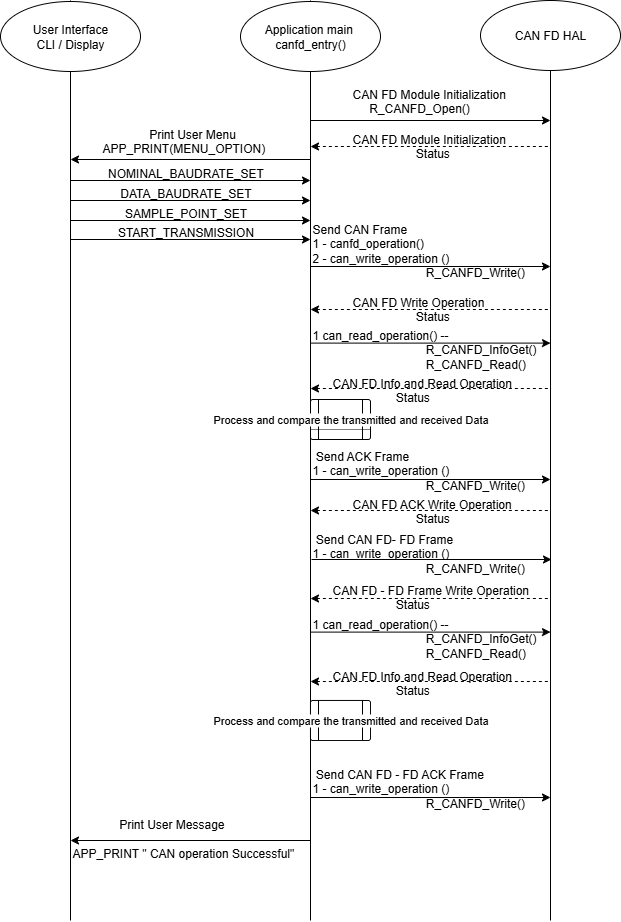

The diagram above was exported from draw.io. Its source (the exported page's mxGraphModel, read from the mxfile embedded in the PNG):
<mxGraphModel dx="1141" dy="666" grid="1" gridSize="10" guides="1" tooltips="1" connect="1" arrows="1" fold="1" page="1" pageScale="1" pageWidth="850" pageHeight="1100" math="0" shadow="0">
  <root>
    <mxCell id="0" />
    <mxCell id="1" parent="0" />
    <mxCell id="O0fTHFmTWQJ5r9AqwvwB-2" value="" style="endArrow=none;html=1;rounded=0;" edge="1" parent="1">
      <mxGeometry width="50" height="50" relative="1" as="geometry">
        <mxPoint x="160" y="960" as="sourcePoint" />
        <mxPoint x="160" y="40" as="targetPoint" />
      </mxGeometry>
    </mxCell>
    <mxCell id="O0fTHFmTWQJ5r9AqwvwB-3" value="" style="endArrow=none;html=1;rounded=0;" edge="1" parent="1">
      <mxGeometry width="50" height="50" relative="1" as="geometry">
        <mxPoint x="400" y="960" as="sourcePoint" />
        <mxPoint x="400" y="40" as="targetPoint" />
      </mxGeometry>
    </mxCell>
    <mxCell id="O0fTHFmTWQJ5r9AqwvwB-4" value="" style="endArrow=none;html=1;rounded=0;" edge="1" parent="1">
      <mxGeometry width="50" height="50" relative="1" as="geometry">
        <mxPoint x="640" y="960" as="sourcePoint" />
        <mxPoint x="640" y="40" as="targetPoint" />
      </mxGeometry>
    </mxCell>
    <mxCell id="O0fTHFmTWQJ5r9AqwvwB-6" value="Application main&amp;nbsp;&lt;br&gt;canfd_entry()" style="ellipse;whiteSpace=wrap;html=1;" vertex="1" parent="1">
      <mxGeometry x="330" y="41" width="140" height="70" as="geometry" />
    </mxCell>
    <mxCell id="O0fTHFmTWQJ5r9AqwvwB-7" value="CAN FD HAL" style="ellipse;whiteSpace=wrap;html=1;" vertex="1" parent="1">
      <mxGeometry x="570" y="40" width="140" height="70" as="geometry" />
    </mxCell>
    <mxCell id="O0fTHFmTWQJ5r9AqwvwB-8" value="User Interface&lt;br&gt;CLI / Display" style="ellipse;whiteSpace=wrap;html=1;" vertex="1" parent="1">
      <mxGeometry x="90" y="41" width="140" height="70" as="geometry" />
    </mxCell>
    <mxCell id="O0fTHFmTWQJ5r9AqwvwB-10" value="" style="endArrow=classic;html=1;rounded=0;" edge="1" parent="1">
      <mxGeometry width="50" height="50" relative="1" as="geometry">
        <mxPoint x="400" y="160" as="sourcePoint" />
        <mxPoint x="640" y="160" as="targetPoint" />
      </mxGeometry>
    </mxCell>
    <mxCell id="O0fTHFmTWQJ5r9AqwvwB-12" value="" style="endArrow=classic;html=1;rounded=0;" edge="1" parent="1">
      <mxGeometry width="50" height="50" relative="1" as="geometry">
        <mxPoint x="400" y="199" as="sourcePoint" />
        <mxPoint x="160" y="199" as="targetPoint" />
      </mxGeometry>
    </mxCell>
    <mxCell id="O0fTHFmTWQJ5r9AqwvwB-13" value="" style="endArrow=classic;html=1;rounded=0;" edge="1" parent="1">
      <mxGeometry width="50" height="50" relative="1" as="geometry">
        <mxPoint x="160" y="220" as="sourcePoint" />
        <mxPoint x="400" y="220" as="targetPoint" />
      </mxGeometry>
    </mxCell>
    <mxCell id="O0fTHFmTWQJ5r9AqwvwB-15" value="CAN FD Module Initialization&#10;     R_CANFD_Open()" style="text;whiteSpace=wrap;" vertex="1" parent="1">
      <mxGeometry x="440" y="120" width="170" height="20" as="geometry" />
    </mxCell>
    <mxCell id="O0fTHFmTWQJ5r9AqwvwB-18" value="CAN FD Module Initialization&#10;                   Status" style="text;whiteSpace=wrap;" vertex="1" parent="1">
      <mxGeometry x="440" y="165" width="170" height="20" as="geometry" />
    </mxCell>
    <mxCell id="O0fTHFmTWQJ5r9AqwvwB-22" value="              Print User Menu&#10;APP_PRINT(MENU_OPTION)" style="text;whiteSpace=wrap;" vertex="1" parent="1">
      <mxGeometry x="190" y="160" width="200" height="20" as="geometry" />
    </mxCell>
    <mxCell id="O0fTHFmTWQJ5r9AqwvwB-23" value="" style="endArrow=none;html=1;strokeWidth=1;rounded=0;dashed=1;startArrow=classic;startFill=1;" edge="1" parent="1">
      <mxGeometry width="50" height="50" relative="1" as="geometry">
        <mxPoint x="400" y="186" as="sourcePoint" />
        <mxPoint x="640" y="186" as="targetPoint" />
      </mxGeometry>
    </mxCell>
    <mxCell id="O0fTHFmTWQJ5r9AqwvwB-24" value="NOMINAL_BAUDRATE_SET" style="text;html=1;align=center;verticalAlign=middle;resizable=0;points=[];autosize=1;strokeColor=none;fillColor=none;" vertex="1" parent="1">
      <mxGeometry x="185" y="198" width="180" height="30" as="geometry" />
    </mxCell>
    <mxCell id="O0fTHFmTWQJ5r9AqwvwB-25" value="" style="endArrow=classic;html=1;rounded=0;endSize=6;startSize=1;" edge="1" parent="1">
      <mxGeometry width="50" height="50" relative="1" as="geometry">
        <mxPoint x="160" y="240" as="sourcePoint" />
        <mxPoint x="400" y="240" as="targetPoint" />
      </mxGeometry>
    </mxCell>
    <mxCell id="O0fTHFmTWQJ5r9AqwvwB-26" value="DATA_BAUDRATE_SET" style="text;html=1;align=center;verticalAlign=middle;resizable=0;points=[];autosize=1;strokeColor=none;fillColor=none;strokeWidth=0;" vertex="1" parent="1">
      <mxGeometry x="200" y="218" width="150" height="30" as="geometry" />
    </mxCell>
    <mxCell id="O0fTHFmTWQJ5r9AqwvwB-27" value="" style="endArrow=classic;html=1;rounded=0;" edge="1" parent="1">
      <mxGeometry width="50" height="50" relative="1" as="geometry">
        <mxPoint x="160" y="260" as="sourcePoint" />
        <mxPoint x="400" y="260" as="targetPoint" />
      </mxGeometry>
    </mxCell>
    <mxCell id="O0fTHFmTWQJ5r9AqwvwB-28" value="SAMPLE_POINT_SET" style="text;html=1;align=center;verticalAlign=middle;resizable=0;points=[];autosize=1;strokeColor=none;fillColor=none;" vertex="1" parent="1">
      <mxGeometry x="200" y="238" width="150" height="30" as="geometry" />
    </mxCell>
    <mxCell id="O0fTHFmTWQJ5r9AqwvwB-29" value="" style="endArrow=classic;html=1;rounded=0;endSize=6;startSize=1;" edge="1" parent="1">
      <mxGeometry width="50" height="50" relative="1" as="geometry">
        <mxPoint x="160" y="279" as="sourcePoint" />
        <mxPoint x="400" y="279" as="targetPoint" />
      </mxGeometry>
    </mxCell>
    <mxCell id="O0fTHFmTWQJ5r9AqwvwB-30" value="START_TRANSMISSION" style="text;html=1;align=center;verticalAlign=middle;resizable=0;points=[];autosize=1;strokeColor=none;fillColor=none;strokeWidth=0;" vertex="1" parent="1">
      <mxGeometry x="195" y="257" width="160" height="30" as="geometry" />
    </mxCell>
    <mxCell id="O0fTHFmTWQJ5r9AqwvwB-31" value="" style="endArrow=classic;html=1;rounded=0;" edge="1" parent="1">
      <mxGeometry width="50" height="50" relative="1" as="geometry">
        <mxPoint x="400" y="306" as="sourcePoint" />
        <mxPoint x="640" y="306" as="targetPoint" />
      </mxGeometry>
    </mxCell>
    <mxCell id="O0fTHFmTWQJ5r9AqwvwB-32" value="Send CAN Frame &#10;1 - canfd_operation()    &#10;2 - can_write_operation ()&#10;                                  R_CANFD_Write()&#10;                                " style="text;whiteSpace=wrap;" vertex="1" parent="1">
      <mxGeometry x="400" y="255" width="230" height="76" as="geometry" />
    </mxCell>
    <mxCell id="O0fTHFmTWQJ5r9AqwvwB-37" value="CAN FD Write Operation&#10;                   Status" style="text;whiteSpace=wrap;" vertex="1" parent="1">
      <mxGeometry x="440" y="328" width="170" height="20" as="geometry" />
    </mxCell>
    <mxCell id="O0fTHFmTWQJ5r9AqwvwB-38" value="" style="endArrow=none;html=1;strokeWidth=1;rounded=0;dashed=1;startArrow=classic;startFill=1;" edge="1" parent="1">
      <mxGeometry width="50" height="50" relative="1" as="geometry">
        <mxPoint x="400" y="349" as="sourcePoint" />
        <mxPoint x="640" y="349" as="targetPoint" />
      </mxGeometry>
    </mxCell>
    <mxCell id="O0fTHFmTWQJ5r9AqwvwB-39" value="1 can_read_operation() --    &#10;                                  R_CANFD_InfoGet()&#10;                                  R_CANFD_Read()&#10;                                " style="text;whiteSpace=wrap;" vertex="1" parent="1">
      <mxGeometry x="400" y="361" width="230" height="62" as="geometry" />
    </mxCell>
    <mxCell id="O0fTHFmTWQJ5r9AqwvwB-40" value="" style="endArrow=classic;html=1;rounded=0;" edge="1" parent="1">
      <mxGeometry width="50" height="50" relative="1" as="geometry">
        <mxPoint x="400" y="382.6" as="sourcePoint" />
        <mxPoint x="640" y="382.6" as="targetPoint" />
      </mxGeometry>
    </mxCell>
    <mxCell id="O0fTHFmTWQJ5r9AqwvwB-42" value="CAN FD Info and Read Operation&#10;                   Status" style="text;whiteSpace=wrap;" vertex="1" parent="1">
      <mxGeometry x="420" y="409" width="190" height="20" as="geometry" />
    </mxCell>
    <mxCell id="O0fTHFmTWQJ5r9AqwvwB-43" value="" style="endArrow=none;html=1;strokeWidth=1;rounded=0;dashed=1;startArrow=classic;startFill=1;" edge="1" parent="1">
      <mxGeometry width="50" height="50" relative="1" as="geometry">
        <mxPoint x="400" y="428" as="sourcePoint" />
        <mxPoint x="640" y="428" as="targetPoint" />
      </mxGeometry>
    </mxCell>
    <mxCell id="O0fTHFmTWQJ5r9AqwvwB-45" value="" style="verticalLabelPosition=bottom;verticalAlign=top;html=1;shape=process;whiteSpace=wrap;rounded=1;size=0.14;arcSize=6;" vertex="1" parent="1">
      <mxGeometry x="400" y="439" width="60" height="40" as="geometry" />
    </mxCell>
    <mxCell id="O0fTHFmTWQJ5r9AqwvwB-46" value="" style="endArrow=none;html=1;rounded=0;exitX=0;exitY=0.75;exitDx=0;exitDy=0;dashed=1;dashPattern=1 1;entryX=1;entryY=0.75;entryDx=0;entryDy=0;" edge="1" parent="1" source="O0fTHFmTWQJ5r9AqwvwB-45" target="O0fTHFmTWQJ5r9AqwvwB-45">
      <mxGeometry width="50" height="50" relative="1" as="geometry">
        <mxPoint x="470" y="570" as="sourcePoint" />
        <mxPoint x="460" y="570" as="targetPoint" />
        <Array as="points" />
      </mxGeometry>
    </mxCell>
    <mxCell id="O0fTHFmTWQJ5r9AqwvwB-47" value="Process and compare the transmitted and received Data" style="edgeLabel;html=1;align=center;verticalAlign=middle;resizable=0;points=[];" vertex="1" connectable="0" parent="O0fTHFmTWQJ5r9AqwvwB-46">
      <mxGeometry x="-0.0533" y="4" relative="1" as="geometry">
        <mxPoint x="11" y="-6" as="offset" />
      </mxGeometry>
    </mxCell>
    <mxCell id="O0fTHFmTWQJ5r9AqwvwB-50" value="" style="endArrow=classic;html=1;rounded=0;" edge="1" parent="1">
      <mxGeometry width="50" height="50" relative="1" as="geometry">
        <mxPoint x="400" y="519" as="sourcePoint" />
        <mxPoint x="640" y="519" as="targetPoint" />
      </mxGeometry>
    </mxCell>
    <mxCell id="O0fTHFmTWQJ5r9AqwvwB-51" value=" Send ACK Frame     &#10;1 - can_write_operation ()&#10;                                  R_CANFD_Write()&#10;                                " style="text;whiteSpace=wrap;" vertex="1" parent="1">
      <mxGeometry x="400" y="482" width="230" height="62" as="geometry" />
    </mxCell>
    <mxCell id="O0fTHFmTWQJ5r9AqwvwB-52" value="CAN FD ACK Write Operation&#10;                   Status" style="text;whiteSpace=wrap;" vertex="1" parent="1">
      <mxGeometry x="440" y="530" width="170" height="20" as="geometry" />
    </mxCell>
    <mxCell id="O0fTHFmTWQJ5r9AqwvwB-53" value="" style="endArrow=none;html=1;strokeWidth=1;rounded=0;dashed=1;startArrow=classic;startFill=1;" edge="1" parent="1">
      <mxGeometry width="50" height="50" relative="1" as="geometry">
        <mxPoint x="400" y="550" as="sourcePoint" />
        <mxPoint x="640" y="550" as="targetPoint" />
      </mxGeometry>
    </mxCell>
    <mxCell id="O0fTHFmTWQJ5r9AqwvwB-56" value=" Send CAN FD- FD Frame     &#10;1 - can_write_operation ()&#10;                                  R_CANFD_Write()&#10;                                " style="text;whiteSpace=wrap;" vertex="1" parent="1">
      <mxGeometry x="400" y="565" width="230" height="62" as="geometry" />
    </mxCell>
    <mxCell id="O0fTHFmTWQJ5r9AqwvwB-57" value="CAN FD - FD Frame Write Operation&#10;                   Status" style="text;whiteSpace=wrap;" vertex="1" parent="1">
      <mxGeometry x="420" y="616" width="200" height="34" as="geometry" />
    </mxCell>
    <mxCell id="O0fTHFmTWQJ5r9AqwvwB-58" value="" style="endArrow=classic;html=1;rounded=0;" edge="1" parent="1">
      <mxGeometry width="50" height="50" relative="1" as="geometry">
        <mxPoint x="401" y="599" as="sourcePoint" />
        <mxPoint x="641" y="599" as="targetPoint" />
      </mxGeometry>
    </mxCell>
    <mxCell id="O0fTHFmTWQJ5r9AqwvwB-59" value="" style="endArrow=none;html=1;strokeWidth=1;rounded=0;dashed=1;startArrow=classic;startFill=1;" edge="1" parent="1">
      <mxGeometry width="50" height="50" relative="1" as="geometry">
        <mxPoint x="400" y="638" as="sourcePoint" />
        <mxPoint x="640" y="638" as="targetPoint" />
      </mxGeometry>
    </mxCell>
    <mxCell id="O0fTHFmTWQJ5r9AqwvwB-60" value="" style="verticalLabelPosition=bottom;verticalAlign=top;html=1;shape=process;whiteSpace=wrap;rounded=1;size=0.14;arcSize=6;" vertex="1" parent="1">
      <mxGeometry x="400" y="740" width="60" height="40" as="geometry" />
    </mxCell>
    <mxCell id="O0fTHFmTWQJ5r9AqwvwB-61" value="Process and compare the transmitted and received Data" style="edgeLabel;html=1;align=center;verticalAlign=middle;resizable=0;points=[];" vertex="1" connectable="0" parent="1">
      <mxGeometry x="439.79999999999995" y="760" as="geometry" />
    </mxCell>
    <mxCell id="O0fTHFmTWQJ5r9AqwvwB-64" value="1 can_read_operation() --    &#10;                                  R_CANFD_InfoGet()&#10;                                  R_CANFD_Read()&#10;                                " style="text;whiteSpace=wrap;" vertex="1" parent="1">
      <mxGeometry x="400" y="650" width="230" height="62" as="geometry" />
    </mxCell>
    <mxCell id="O0fTHFmTWQJ5r9AqwvwB-65" value="" style="endArrow=classic;html=1;rounded=0;" edge="1" parent="1">
      <mxGeometry width="50" height="50" relative="1" as="geometry">
        <mxPoint x="400" y="671.6" as="sourcePoint" />
        <mxPoint x="640" y="671.6" as="targetPoint" />
      </mxGeometry>
    </mxCell>
    <mxCell id="O0fTHFmTWQJ5r9AqwvwB-66" value="CAN FD Info and Read Operation&#10;                   Status" style="text;whiteSpace=wrap;" vertex="1" parent="1">
      <mxGeometry x="420" y="702" width="190" height="20" as="geometry" />
    </mxCell>
    <mxCell id="O0fTHFmTWQJ5r9AqwvwB-67" value="" style="endArrow=none;html=1;strokeWidth=1;rounded=0;dashed=1;startArrow=classic;startFill=1;" edge="1" parent="1">
      <mxGeometry width="50" height="50" relative="1" as="geometry">
        <mxPoint x="400" y="721" as="sourcePoint" />
        <mxPoint x="640" y="721" as="targetPoint" />
      </mxGeometry>
    </mxCell>
    <mxCell id="O0fTHFmTWQJ5r9AqwvwB-68" value="" style="endArrow=classic;html=1;rounded=0;" edge="1" parent="1">
      <mxGeometry width="50" height="50" relative="1" as="geometry">
        <mxPoint x="400" y="837" as="sourcePoint" />
        <mxPoint x="640" y="837" as="targetPoint" />
      </mxGeometry>
    </mxCell>
    <mxCell id="O0fTHFmTWQJ5r9AqwvwB-69" value=" Send CAN FD - FD ACK Frame     &#10;1 - can_write_operation ()&#10;                                  R_CANFD_Write()&#10;                                " style="text;whiteSpace=wrap;" vertex="1" parent="1">
      <mxGeometry x="400" y="800" width="230" height="62" as="geometry" />
    </mxCell>
    <mxCell id="O0fTHFmTWQJ5r9AqwvwB-70" value="" style="endArrow=classic;html=1;rounded=0;" edge="1" parent="1">
      <mxGeometry width="50" height="50" relative="1" as="geometry">
        <mxPoint x="400" y="880" as="sourcePoint" />
        <mxPoint x="160" y="880" as="targetPoint" />
      </mxGeometry>
    </mxCell>
    <mxCell id="O0fTHFmTWQJ5r9AqwvwB-71" value="              Print User Message&#10;&#10;APP_PRINT &quot; CAN operation Successful&quot;" style="text;whiteSpace=wrap;" vertex="1" parent="1">
      <mxGeometry x="160" y="850" width="230" height="30" as="geometry" />
    </mxCell>
  </root>
</mxGraphModel>